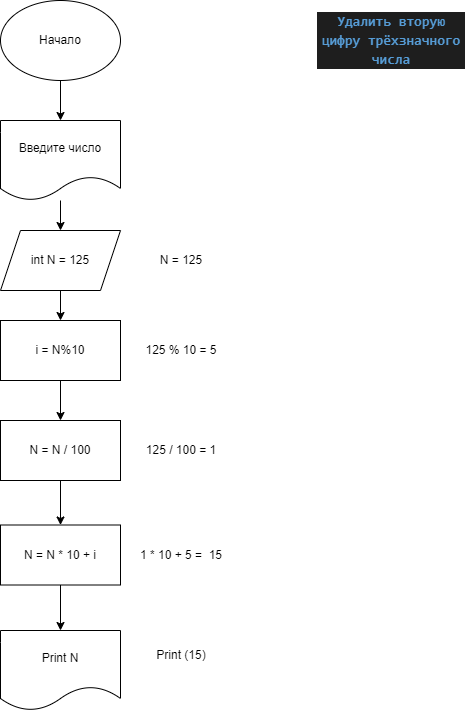

The diagram above was exported from draw.io. Its source (the exported page's mxGraphModel, read from the mxfile embedded in the PNG):
<mxGraphModel dx="1141" dy="477" grid="1" gridSize="10" guides="1" tooltips="1" connect="1" arrows="1" fold="1" page="1" pageScale="1" pageWidth="827" pageHeight="1169" math="0" shadow="0">
  <root>
    <mxCell id="0" />
    <mxCell id="1" parent="0" />
    <mxCell id="2" value="&lt;div style=&quot;color: rgb(212, 212, 212); background-color: rgb(30, 30, 30); font-family: Consolas, &amp;quot;Courier New&amp;quot;, monospace; font-size: 14px; line-height: 19px;&quot;&gt;&lt;span style=&quot;color: #569cd6;font-weight: bold;&quot;&gt;Удалить вторую цифру трёхзначного числа&lt;/span&gt;&lt;/div&gt;" style="text;strokeColor=none;align=center;fillColor=none;html=1;verticalAlign=middle;whiteSpace=wrap;rounded=0;" vertex="1" parent="1">
      <mxGeometry x="670" y="5" width="150" height="70" as="geometry" />
    </mxCell>
    <mxCell id="5" value="" style="edgeStyle=none;html=1;entryX=0.5;entryY=0;entryDx=0;entryDy=0;" edge="1" parent="1" source="3" target="6">
      <mxGeometry relative="1" as="geometry">
        <mxPoint x="414" y="120" as="targetPoint" />
      </mxGeometry>
    </mxCell>
    <mxCell id="3" value="Начало" style="ellipse;whiteSpace=wrap;html=1;" vertex="1" parent="1">
      <mxGeometry x="354" width="120" height="80" as="geometry" />
    </mxCell>
    <mxCell id="8" value="" style="edgeStyle=none;html=1;" edge="1" parent="1" source="6" target="7">
      <mxGeometry relative="1" as="geometry" />
    </mxCell>
    <mxCell id="6" value="Введите число" style="shape=document;whiteSpace=wrap;html=1;boundedLbl=1;" vertex="1" parent="1">
      <mxGeometry x="354" y="120" width="120" height="80" as="geometry" />
    </mxCell>
    <mxCell id="10" value="" style="edgeStyle=none;html=1;" edge="1" parent="1" source="7" target="9">
      <mxGeometry relative="1" as="geometry" />
    </mxCell>
    <mxCell id="7" value="int N = 125" style="shape=parallelogram;perimeter=parallelogramPerimeter;whiteSpace=wrap;html=1;fixedSize=1;" vertex="1" parent="1">
      <mxGeometry x="354" y="230" width="120" height="60" as="geometry" />
    </mxCell>
    <mxCell id="12" value="" style="edgeStyle=none;html=1;" edge="1" parent="1" source="9" target="11">
      <mxGeometry relative="1" as="geometry" />
    </mxCell>
    <mxCell id="9" value="i = N%10" style="rounded=0;whiteSpace=wrap;html=1;" vertex="1" parent="1">
      <mxGeometry x="354" y="320" width="120" height="60" as="geometry" />
    </mxCell>
    <mxCell id="14" value="" style="edgeStyle=none;html=1;" edge="1" parent="1" source="11" target="13">
      <mxGeometry relative="1" as="geometry" />
    </mxCell>
    <mxCell id="11" value="N = N / 100" style="whiteSpace=wrap;html=1;rounded=0;" vertex="1" parent="1">
      <mxGeometry x="354" y="420" width="120" height="60" as="geometry" />
    </mxCell>
    <mxCell id="20" value="" style="edgeStyle=none;html=1;" edge="1" parent="1" source="13" target="19">
      <mxGeometry relative="1" as="geometry" />
    </mxCell>
    <mxCell id="13" value="N = N * 10 + i" style="whiteSpace=wrap;html=1;rounded=0;" vertex="1" parent="1">
      <mxGeometry x="354" y="524.5" width="120" height="60" as="geometry" />
    </mxCell>
    <mxCell id="15" value="125 % 10 = 5" style="text;strokeColor=none;align=center;fillColor=none;html=1;verticalAlign=middle;whiteSpace=wrap;rounded=0;" vertex="1" parent="1">
      <mxGeometry x="490" y="335" width="90" height="30" as="geometry" />
    </mxCell>
    <mxCell id="16" value="125 / 100 = 1" style="text;strokeColor=none;align=center;fillColor=none;html=1;verticalAlign=middle;whiteSpace=wrap;rounded=0;" vertex="1" parent="1">
      <mxGeometry x="490" y="435" width="90" height="30" as="geometry" />
    </mxCell>
    <mxCell id="17" value="N = 125" style="text;strokeColor=none;align=center;fillColor=none;html=1;verticalAlign=middle;whiteSpace=wrap;rounded=0;" vertex="1" parent="1">
      <mxGeometry x="490" y="245" width="90" height="30" as="geometry" />
    </mxCell>
    <mxCell id="18" value="1 * 10 + 5 =&amp;nbsp; 15" style="text;strokeColor=none;align=center;fillColor=none;html=1;verticalAlign=middle;whiteSpace=wrap;rounded=0;" vertex="1" parent="1">
      <mxGeometry x="490" y="539.5" width="90" height="30" as="geometry" />
    </mxCell>
    <mxCell id="19" value="Print N" style="shape=document;whiteSpace=wrap;html=1;boundedLbl=1;" vertex="1" parent="1">
      <mxGeometry x="354" y="630" width="120" height="80" as="geometry" />
    </mxCell>
    <mxCell id="21" value="Print (15)" style="text;strokeColor=none;align=center;fillColor=none;html=1;verticalAlign=middle;whiteSpace=wrap;rounded=0;" vertex="1" parent="1">
      <mxGeometry x="490" y="640" width="90" height="30" as="geometry" />
    </mxCell>
  </root>
</mxGraphModel>